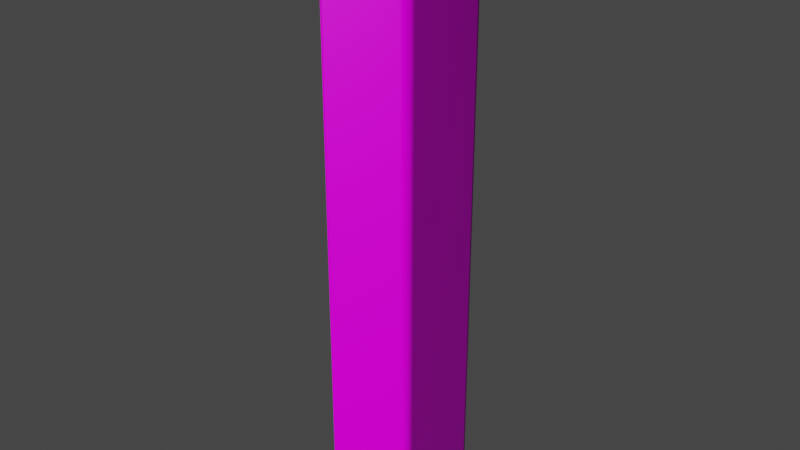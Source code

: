 # Source: Hedge.blend  (saved by Blender 3.3.6; exported with 4.5.12 LTS)
import bpy
from mathutils import Matrix  # noqa: F401  (used for matrix-valued properties, if any)

bpy.ops.wm.read_factory_settings(use_empty=True)
scene = bpy.context.scene
scene.name = 'Scene'

# ---- collections
col_collection = bpy.data.collections.new('Collection'); scene.collection.children.link(col_collection)

# ---- images (referenced by path relative to the original .blend; pixels are not part of the script)
import os
ASSET_DIR = os.environ.get("B2B_ASSET_DIR", "")  # directory of the original .blend (textures are referenced by path, not embedded)
HERE = os.path.dirname(os.path.abspath(__file__))  # packed textures are extracted next to this script under _unpacked/

def load_image(name, relpath, width, height, colorspace="sRGB"):
    """Load a texture the original file referenced (path relative to the .blend, or extracted next to this script)."""
    p = next((c for c in (os.path.join(HERE, relpath), os.path.join(ASSET_DIR, relpath)) if relpath and os.path.exists(c)), "")
    if p:
        img = bpy.data.images.load(p, check_existing=True)
        img.name = name
    else:  # same state as the original file: an image datablock whose file is absent (Cycles renders it pink)
        img = bpy.data.images.new(name, width, height)
        img.source = "FILE"
        img.filepath = "//" + (relpath or name)
    img.colorspace_settings.name = colorspace
    return img
img_ground_0014_subsurface_2k_jpg_001 = load_image('ground_0014_subsurface_2k.jpg.001', 'ground_0014_subsurface_2k.jpg', 1024, 1024, 'Non-Color')
img_ground_0014_roughness_2k_jpg_001 = load_image('ground_0014_roughness_2k.jpg.001', 'ground_0014_roughness_2k.jpg', 1024, 1024, 'Non-Color')
img_ground_0014_normal_directx_2k_png_001 = load_image('ground_0014_normal_directx_2k.png.001', 'ground_0014_normal_directx_2k.png', 1024, 1024, 'Non-Color')
img_ground_0014_color_2k_jpg_001 = load_image('ground_0014_color_2k.jpg.001', 'ground_0014_color_2k.jpg', 1024, 1024, 'sRGB')

# ---- materials (node trees are filled in below, after node groups)
mat_hedge = bpy.data.materials.new('Hedge')
mat_hedge.use_transparent_shadow = False

# ---- material node trees
mat_hedge.use_nodes = True; mat_hedge.node_tree.nodes.clear()
_N = mat_hedge.node_tree.nodes; _L = mat_hedge.node_tree.links
n0 = _N.new('NodeFrame'); n0.name = 'Frame'; n0.location = (-1270, 330)
n0.label = 'Mapping'
n0.width = 400
n1 = _N.new('NodeFrame'); n1.name = 'Frame.001'; n1.location = (-628, 250)
n1.label = 'Textures'
n1.width = 358
n2 = _N.new('ShaderNodeOutputMaterial'); n2.name = 'Material Output'; n2.location = (300, 300)
n3 = _N.new('ShaderNodeBsdfPrincipled'); n3.name = 'Principled BSDF'; n3.location = (10, 300)
n3.distribution = 'GGX'
n3.subsurface_method = 'RANDOM_WALK_SKIN'
n3.inputs[3].default_value = 1.45
n3.inputs[13].default_value = 0.09091
n3.inputs[27].default_value = (0.0, 0.0, 0.0, 1.0)
n3.inputs[28].default_value = 1.0
n4 = _N.new('ShaderNodeTexImage'); n4.name = 'Image Texture.002'; n4.location = (88, -310)
n4.label = 'Subsurface Color'
n4.image = img_ground_0014_subsurface_2k_jpg_001
n5 = _N.new('ShaderNodeTexImage'); n5.name = 'Image Texture.003'; n5.location = (88, -590)
n5.label = 'Roughness'
n5.image = img_ground_0014_roughness_2k_jpg_001
n6 = _N.new('ShaderNodeTexImage'); n6.name = 'Image Texture.004'; n6.location = (88, -870)
n6.label = 'Normal'
n6.image = img_ground_0014_normal_directx_2k_png_001
n7 = _N.new('ShaderNodeNormalMap'); n7.name = 'Normal Map'; n7.location = (-240, -620)
n8 = _N.new('ShaderNodeMapping'); n8.name = 'Mapping'; n8.location = (230, -30)
n8.inputs[3].default_value = (0.7, 0.7, 0.7)
n9 = _N.new('NodeReroute'); n9.name = 'Reroute'; n9.location = (38, -541)
n9.width = 16
n9.socket_idname = 'NodeSocketVector'
n10 = _N.new('ShaderNodeTexCoord'); n10.name = 'Texture Coordinate'; n10.location = (30, -30)
n11 = _N.new('ShaderNodeTexImage'); n11.name = 'Image Texture.001'; n11.location = (88, -30)
n11.label = 'Base Color'
n11.image = img_ground_0014_color_2k_jpg_001
n4.parent = n1
n5.parent = n1
n6.parent = n1
n8.parent = n0
n9.parent = n1
n10.parent = n0
n11.parent = n1
_L.new(n3.outputs[0], n2.inputs[0])
_L.new(n11.outputs[0], n3.inputs[0])
_L.new(n5.outputs[0], n3.inputs[2])
_L.new(n6.outputs[0], n7.inputs[1])
_L.new(n7.outputs[0], n3.inputs[5])
_L.new(n9.outputs[0], n11.inputs[0])
_L.new(n9.outputs[0], n4.inputs[0])
_L.new(n9.outputs[0], n5.inputs[0])
_L.new(n9.outputs[0], n6.inputs[0])
_L.new(n8.outputs[0], n9.inputs[0])
_L.new(n10.outputs[2], n8.inputs[0])
n2.is_active_output = True

# ---- world
world_world = bpy.data.worlds.new('World'); scene.world = world_world
world_world.use_nodes = True; world_world.node_tree.nodes.clear()
_N = world_world.node_tree.nodes; _L = world_world.node_tree.links
n0 = _N.new('ShaderNodeOutputWorld'); n0.name = 'World Output'; n0.location = (300, 300)
n1 = _N.new('ShaderNodeBackground'); n1.name = 'Background'; n1.location = (10, 300)
n1.inputs[0].default_value = (0.05088, 0.05088, 0.05088, 1.0)
_L.new(n1.outputs[0], n0.inputs[0])
n0.is_active_output = True
world_world.color = (0.05088, 0.05088, 0.05088)
world_world.use_sun_shadow = False
world_world.sun_shadow_jitter_overblur = 0.0

# ---- meshes
me_cube_002 = bpy.data.meshes.new('Cube.002')
me_cube_002.from_pydata([(-1.0, -1.0, 4.768e-07), (-0.2901, -0.2741, 6.184), (-1.0, 1.0, 4.768e-07), (-0.2901, 0.2741, 6.184), (1.0, -1.0, 4.768e-07), (0.2582, -0.2741, 6.184), (1.0, 1.0, 4.768e-07), (0.2582, 0.2741, 6.184), (-1.0, -1.0, 2.988), (-1.0, 1.0, 2.988), (1.0, 1.0, 2.988), (1.0, -1.0, 2.988), (-1.0, -1.0, 6.0), (-1.0, 1.0, 6.0), (1.0, 1.0, 6.0), (1.0, -1.0, 6.0), (-0.7604, -0.7604, 6.09), (-0.7604, 0.7604, 6.09), (0.7604, 0.7604, 6.09), (0.7604, -0.7604, 6.09)], [], [(8, 12, 13, 9), (9, 13, 14, 10), (10, 14, 15, 11), (11, 15, 12, 8), (2, 6, 4, 0), (7, 3, 1, 5), (4, 11, 8, 0), (6, 10, 11, 4), (2, 9, 10, 6), (0, 8, 9, 2), (16, 17, 13, 12), (17, 18, 14, 13), (18, 19, 15, 14), (19, 16, 12, 15), (5, 1, 16, 19), (7, 5, 19, 18), (3, 7, 18, 17), (1, 3, 17, 16)])
me_cube_002.polygons.foreach_set('use_smooth', [True] * 18)
_uv = me_cube_002.uv_layers.new(name='UVMap')
_uv.uv.foreach_set('vector', [0.3723, 0.7474, 0.7474, 0.7474, 0.7474, 0.9965, 0.3723, 0.9965, 0.3723, 0.0001364, 0.7474, 0.0001364, 0.7474, 0.2492, 0.3723, 0.2492, 0.3723, 0.2492, 0.7474, 0.2492, 0.7474, 0.4983, 0.3723, 0.4983, 0.3723, 0.4983, 0.7474, 0.4983, 0.7474, 0.7474, 0.3723, 0.7474, 0.7477, 0.2527, 0.9968, 0.2527, 0.9968, 0.5018, 0.7477, 0.5018, 0.8375, 0.1619, 0.8382, 0.09011, 0.91, 0.09071, 0.9093, 0.1625, 0.0001365, 0.4983, 0.3723, 0.4983, 0.3723, 0.7474, 0.0001365, 0.7474, 0.0001365, 0.2492, 0.3723, 0.2492, 0.3723, 0.4983, 0.0001365, 0.4983, 0.0001364, 0.0001366, 0.3723, 0.0001364, 0.3723, 0.2492, 0.0001365, 0.2492, 0.0001365, 0.7474, 0.3723, 0.7474, 0.3723, 0.9965, 0.0001365, 0.9965, 0.9515, 0.04886, 0.7964, 0.04856, 0.7477, 0.000187, 0.9999, 0.0001364, 0.7964, 0.04856, 0.796, 0.2037, 0.7477, 0.2524, 0.7477, 0.000187, 0.796, 0.2037, 0.9511, 0.204, 0.9999, 0.2524, 0.7477, 0.2524, 0.9511, 0.204, 0.9515, 0.04886, 0.9999, 0.0001364, 0.9999, 0.2524, 0.9093, 0.1625, 0.91, 0.09071, 0.9515, 0.04886, 0.9511, 0.204, 0.8375, 0.1619, 0.9093, 0.1625, 0.9511, 0.204, 0.796, 0.2037, 0.8382, 0.09011, 0.8375, 0.1619, 0.796, 0.2037, 0.7964, 0.04856, 0.91, 0.09071, 0.8382, 0.09011, 0.7964, 0.04856, 0.9515, 0.04886])
me_cube_002.materials.append(mat_hedge)
me_cube_002.update()

# ---- objects
ob_cube = bpy.data.objects.new('Cube', me_cube_002)

# ---- transforms, parenting, visibility, modifiers, constraints
ob_cube.location = (0.0, 0.0, 0.0)
ob_cube.scale = (0.5, 0.5, 1.0)
_m = ob_cube.modifiers.new('Bevel', 'BEVEL')
_m.width = 0.16
_m.width_pct = 0.16
_m.segments = 62

# ---- collection membership
col_collection.objects.link(ob_cube)

# ---- scene / render settings (as saved in the file)
scene.frame_start = 1; scene.frame_end = 250; scene.frame_set(1)
scene.render.engine = 'BLENDER_EEVEE_NEXT'
scene.cycles.sampling_pattern = 'TABULATED_SOBOL'
scene.cycles.use_light_tree = False
scene.view_settings.view_transform = 'Filmic'
bpy.context.view_layer.update()

# ---- added for rendering (the .blend has no active camera and no usable light): camera, sun
cam_auto = bpy.data.cameras.new('AutoCamera')
cam_auto.lens = 50.0
cam_auto.sensor_width = 36.0
cam_auto.clip_end = 1000.0
ob_auto_camera = bpy.data.objects.new('AutoCamera', cam_auto)
scene.collection.objects.link(ob_auto_camera)
ob_auto_camera.location = (5.86926, -7.04316, 7.78741)
ob_auto_camera.rotation_euler = (1.09748, -7.21219e-08, 0.694738)
scene.camera = ob_auto_camera
light_auto_sun = bpy.data.lights.new('AutoSun', 'SUN')
light_auto_sun.energy = 3.0
light_auto_sun.angle = 0.0523599
ob_auto_sun = bpy.data.objects.new('AutoSun', light_auto_sun)
scene.collection.objects.link(ob_auto_sun)
ob_auto_sun.rotation_euler = (0.872665, 0.174533, 0.523599)
bpy.context.view_layer.update()

